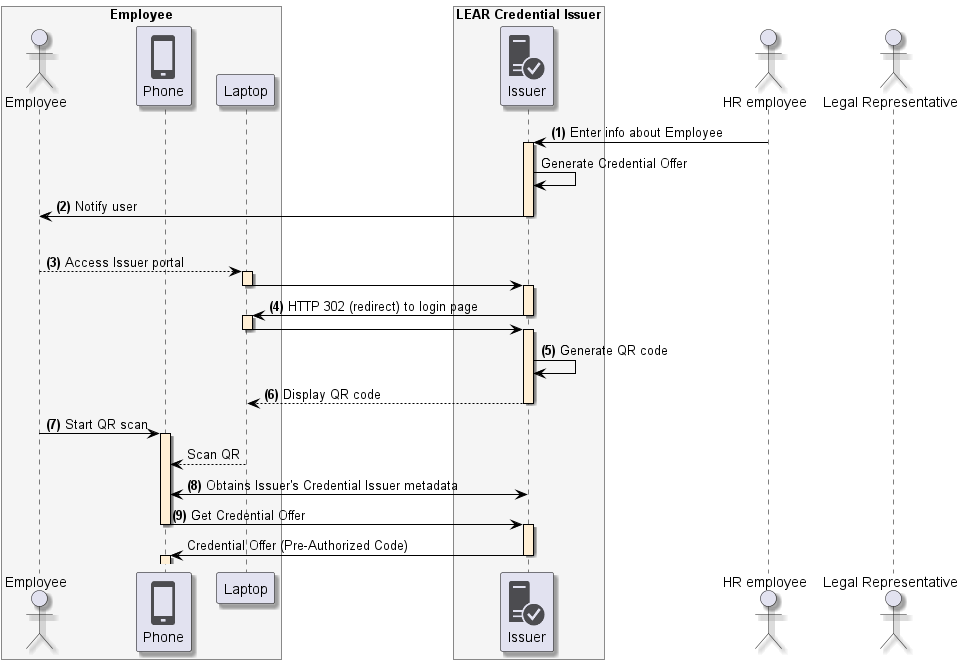

The diagram above was rendered by PlantUML. Its source (embedded in the PNG):
@startuml
skinparam shadowing true
skinparam ParticipantBorderColor black
skinparam arrowcolor black
skinparam SequenceLifeLineBorderColor black
skinparam SequenceLifeLineBackgroundColor PapayaWhip
!include <tupadr3/common>
!include <office/Servers/database_server>
!include <office/Servers/application_server>
!include <office/Concepts/firewall_orange>
!include <office/Clouds/cloud_disaster_red>
!include <office/Devices/cell_phone_generic>
!include <office/Devices/device_laptop>
!include <office/Security/trusted_application_server>
!include <office/Users/user>

box "Employee" #WhiteSmoke
    actor "Employee" as user
    participant "<$cell_phone_generic>\nPhone" as wallet
    participant "Laptop" as laptop
end box

box "LEAR Credential Issuer" #WhiteSmoke
    participant "<$trusted_application_server>\nIssuer" as issuer
end box

actor "HR employee" as hr
actor "Legal Representative" as representative

hr -> issuer++: **(1)** Enter info about Employee
issuer -> issuer: Generate Credential Offer
issuer -> user--: **(2)** Notify user
|||
user --> laptop++:  **(3)** Access Issuer portal
laptop -> issuer--++:
issuer -> laptop--++: **(4)** HTTP 302 (redirect) to login page
laptop -> issuer--++

issuer -> issuer: **(5)** Generate QR code
issuer --> laptop --: **(6)** Display QR code
user -> wallet ++: **(7)** Start QR scan
laptop --> wallet: Scan QR

wallet <-> issuer: **(8)** Obtains Issuer's Credential Issuer metadata
wallet -> issuer--++: **(9)** Get Credential Offer
issuer -> wallet--++: Credential Offer (Pre-Authorized Code)
@enduml